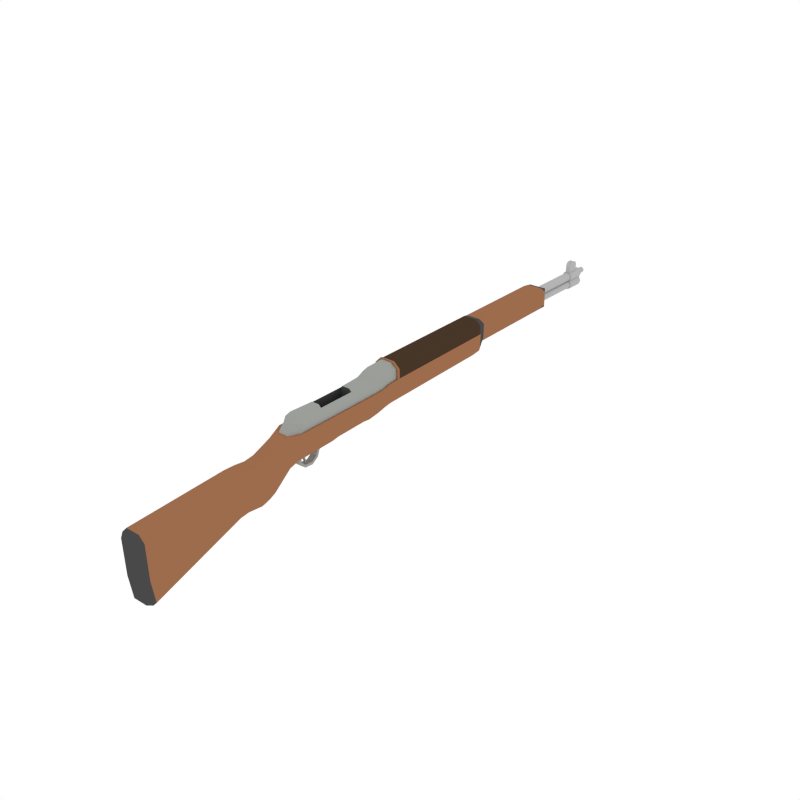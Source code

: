 # Source: Rifle.blend  (saved by Blender 2.76.0; exported with 4.5.12 LTS)
import bpy
from mathutils import Matrix  # noqa: F401  (used for matrix-valued properties, if any)

bpy.ops.wm.read_factory_settings(use_empty=True)
scene = bpy.context.scene
scene.name = 'Scene'

# ---- collections
col_collection_1 = bpy.data.collections.new('Collection 1'); scene.collection.children.link(col_collection_1)

# ---- materials (node trees are filled in below, after node groups)
mat_lightwood = bpy.data.materials.new('LightWood')
mat_lightwood.alpha_threshold = 0.0
mat_lightwood.roughness = 0.5
mat_black = bpy.data.materials.new('Black')
mat_black.alpha_threshold = 0.0
mat_black.roughness = 0.5
mat_metal = bpy.data.materials.new('Metal')
mat_metal.alpha_threshold = 0.0
mat_metal.roughness = 0.5
mat_darkwood = bpy.data.materials.new('DarkWood')
mat_darkwood.alpha_threshold = 0.0
mat_darkwood.roughness = 0.5
mat_barrels = bpy.data.materials.new('Barrels')
mat_barrels.alpha_threshold = 0.0
mat_barrels.roughness = 0.5
mat_bulletyellow = bpy.data.materials.new('BulletYellow')
mat_bulletyellow.alpha_threshold = 0.0
mat_bulletyellow.roughness = 0.5
mat_bulletorange = bpy.data.materials.new('BulletOrange')
mat_bulletorange.alpha_threshold = 0.0
mat_bulletorange.roughness = 0.5

# ---- material node trees
mat_lightwood.use_nodes = True; mat_lightwood.node_tree.nodes.clear()
_N = mat_lightwood.node_tree.nodes; _L = mat_lightwood.node_tree.links
n0 = _N.new('ShaderNodeOutputMaterial'); n0.name = 'Material Output'; n0.location = (300, 300)
n1 = _N.new('ShaderNodeBsdfDiffuse'); n1.name = 'Diffuse BSDF'; n1.location = (10, 300)
n1.inputs[0].default_value = (0.3343, 0.1491, 0.0742, 1.0)
_L.new(n1.outputs[0], n0.inputs[0])
n0.is_active_output = True
mat_black.use_nodes = True; mat_black.node_tree.nodes.clear()
_N = mat_black.node_tree.nodes; _L = mat_black.node_tree.links
n0 = _N.new('ShaderNodeOutputMaterial'); n0.name = 'Material Output'; n0.location = (300, 300)
n1 = _N.new('ShaderNodeBsdfDiffuse'); n1.name = 'Diffuse BSDF'; n1.location = (10, 300)
n1.inputs[0].default_value = (0.06681, 0.06681, 0.06681, 1.0)
_L.new(n1.outputs[0], n0.inputs[0])
n0.is_active_output = True
mat_metal.use_nodes = True; mat_metal.node_tree.nodes.clear()
_N = mat_metal.node_tree.nodes; _L = mat_metal.node_tree.links
n0 = _N.new('ShaderNodeOutputMaterial'); n0.name = 'Material Output'; n0.location = (300, 300)
n1 = _N.new('ShaderNodeBsdfDiffuse'); n1.name = 'Diffuse BSDF'; n1.location = (10, 300)
n1.inputs[0].default_value = (0.3325, 0.3419, 0.3231, 1.0)
_L.new(n1.outputs[0], n0.inputs[0])
n0.is_active_output = True
mat_darkwood.use_nodes = True; mat_darkwood.node_tree.nodes.clear()
_N = mat_darkwood.node_tree.nodes; _L = mat_darkwood.node_tree.links
n0 = _N.new('ShaderNodeOutputMaterial'); n0.name = 'Material Output'; n0.location = (300, 300)
n1 = _N.new('ShaderNodeBsdfDiffuse'); n1.name = 'Diffuse BSDF'; n1.location = (10, 300)
n1.inputs[0].default_value = (0.06372, 0.03752, 0.02152, 1.0)
_L.new(n1.outputs[0], n0.inputs[0])
n0.is_active_output = True
mat_barrels.use_nodes = True; mat_barrels.node_tree.nodes.clear()
_N = mat_barrels.node_tree.nodes; _L = mat_barrels.node_tree.links
n0 = _N.new('ShaderNodeOutputMaterial'); n0.name = 'Material Output'; n0.location = (300, 300)
n1 = _N.new('ShaderNodeBsdfDiffuse'); n1.name = 'Diffuse BSDF'; n1.location = (10, 300)
n1.inputs[0].default_value = (0.4575, 0.4575, 0.4575, 1.0)
_L.new(n1.outputs[0], n0.inputs[0])
n0.is_active_output = True
mat_bulletyellow.use_nodes = True; mat_bulletyellow.node_tree.nodes.clear()
_N = mat_bulletyellow.node_tree.nodes; _L = mat_bulletyellow.node_tree.links
n0 = _N.new('ShaderNodeOutputMaterial'); n0.name = 'Material Output'; n0.location = (300, 300)
n1 = _N.new('ShaderNodeBsdfDiffuse'); n1.name = 'Diffuse BSDF'; n1.location = (10, 300)
n1.inputs[0].default_value = (0.8, 0.5449, 0.1592, 1.0)
_L.new(n1.outputs[0], n0.inputs[0])
n0.is_active_output = True
mat_bulletorange.use_nodes = True; mat_bulletorange.node_tree.nodes.clear()
_N = mat_bulletorange.node_tree.nodes; _L = mat_bulletorange.node_tree.links
n0 = _N.new('ShaderNodeOutputMaterial'); n0.name = 'Material Output'; n0.location = (300, 300)
n1 = _N.new('ShaderNodeBsdfDiffuse'); n1.name = 'Diffuse BSDF'; n1.location = (10, 300)
n1.inputs[0].default_value = (0.8, 0.2306, 0.08853, 1.0)
_L.new(n1.outputs[0], n0.inputs[0])
n0.is_active_output = True

# ---- world
world_world = bpy.data.worlds.new('World'); scene.world = world_world
world_world.color = (1.0, 1.0, 1.0)
world_world.use_sun_shadow = False
world_world.sun_shadow_jitter_overblur = 0.0
world_world.cycles.sampling_method = 'MANUAL'
world_world.cycles.sample_map_resolution = 256

# ---- meshes
me_rifle = bpy.data.meshes.new('Rifle')
me_rifle.from_pydata([(-0.1401, 2.029, 0.6126), (-0.1401, 2.229, 0.6126), (-0.1401, 2.029, 0.2443), (-0.1401, 2.229, 0.2443), (0.05553, 2.029, 0.6126), (0.05553, 2.229, 0.6126), (0.05553, 2.029, 0.2443), (0.05553, 2.229, 0.2443), (0.04427, 2.229, 0.2443), (0.04427, 2.029, 0.2443), (0.04427, 2.229, 0.6126), (0.04427, 2.029, 0.6126), (-0.1247, 2.029, 0.2443), (-0.1247, 2.229, 0.6126), (-0.1247, 2.229, 0.2443), (-0.1247, 2.029, 0.6126), (0.04427, 2.229, 0.605), (0.04427, 2.029, 0.605), (-0.1247, 2.029, 0.605), (-0.1247, 2.229, 0.605), (-0.1401, 2.229, 0.605), (-0.1401, 2.029, 0.605), (0.05553, 2.229, 0.605), (0.05553, 2.029, 0.605), (0.001362, 2.351, 0.6094), (-0.0022, 2.029, 0.6121), (-0.03106, 2.351, 0.5959), (-0.03553, 2.029, 0.5983), (-0.04449, 2.351, 0.5635), (-0.04934, 2.029, 0.565), (-0.03106, 2.351, 0.531), (-0.03553, 2.029, 0.5316), (0.001362, 2.351, 0.5176), (-0.0022, 2.029, 0.5178), (0.03379, 2.351, 0.531), (0.03113, 2.029, 0.5316), (0.04722, 2.351, 0.5635), (0.04493, 2.029, 0.565), (0.03379, 2.351, 0.5959), (0.03113, 2.029, 0.5983), (0.001362, 2.378, 0.5981), (-0.02309, 2.378, 0.5879), (-0.03322, 2.378, 0.5635), (-0.02309, 2.378, 0.539), (0.001362, 2.378, 0.5289), (0.02581, 2.378, 0.539), (0.03594, 2.378, 0.5635), (0.02581, 2.378, 0.5879), (0.001362, 2.464, 0.5981), (-0.02309, 2.464, 0.5879), (-0.03322, 2.464, 0.5635), (-0.02309, 2.464, 0.539), (0.001362, 2.464, 0.5289), (0.02581, 2.464, 0.539), (0.03594, 2.464, 0.5635), (0.02581, 2.464, 0.5879), (0.001362, 2.464, 0.5906), (-0.01779, 2.464, 0.5826), (-0.02573, 2.464, 0.5635), (-0.01779, 2.464, 0.5443), (0.001362, 2.464, 0.5364), (0.02052, 2.464, 0.5443), (0.02845, 2.464, 0.5635), (0.02052, 2.464, 0.5826), (0.001362, 2.534, 0.5845), (-0.01346, 2.534, 0.5783), (-0.0196, 2.534, 0.5635), (-0.01346, 2.534, 0.5487), (0.001362, 2.534, 0.5425), (0.01619, 2.534, 0.5487), (0.02233, 2.534, 0.5635), (0.01619, 2.534, 0.5783), (0.001362, 2.599, 0.5635), (0.001362, 2.351, 0.5175), (-0.0022, 2.029, 0.5202), (-0.03106, 2.351, 0.504), (-0.03553, 2.029, 0.5064), (-0.04449, 2.351, 0.4716), (-0.04934, 2.029, 0.4731), (-0.03106, 2.351, 0.4392), (-0.03553, 2.029, 0.4397), (0.001362, 2.351, 0.4257), (-0.0022, 2.029, 0.4259), (0.03379, 2.351, 0.4392), (0.03113, 2.029, 0.4397), (0.04722, 2.351, 0.4716), (0.04493, 2.029, 0.4731), (0.03379, 2.351, 0.504), (0.03113, 2.029, 0.5064), (0.001362, 2.378, 0.5062), (-0.02309, 2.378, 0.496), (-0.03322, 2.378, 0.4716), (-0.02309, 2.378, 0.4471), (0.001362, 2.378, 0.437), (0.02581, 2.378, 0.4471), (0.03594, 2.378, 0.4716), (0.02581, 2.378, 0.496), (0.001362, 2.464, 0.5062), (-0.02309, 2.464, 0.496), (-0.03322, 2.464, 0.4716), (-0.02309, 2.464, 0.4471), (0.001362, 2.464, 0.437), (0.02581, 2.464, 0.4471), (0.03594, 2.464, 0.4716), (0.02581, 2.464, 0.496), (0.001362, 2.464, 0.4987), (-0.01779, 2.464, 0.4907), (-0.02573, 2.464, 0.4716), (-0.01779, 2.464, 0.4524), (0.001362, 2.464, 0.4445), (0.02052, 2.464, 0.4524), (0.02845, 2.464, 0.4716), (0.02052, 2.464, 0.4907), (0.001362, 2.534, 0.4926), (-0.01346, 2.534, 0.4864), (-0.0196, 2.534, 0.4716), (-0.01346, 2.534, 0.4568), (0.001362, 2.534, 0.4506), (0.01619, 2.534, 0.4568), (0.02233, 2.534, 0.4716), (0.01619, 2.534, 0.4864), (0.001362, 2.599, 0.4716), (0.001362, 2.351, 0.4245), (-0.0022, 2.029, 0.4273), (-0.03106, 2.351, 0.4111), (-0.03553, 2.029, 0.4134), (-0.04449, 2.351, 0.3786), (-0.04934, 2.029, 0.3801), (-0.03106, 2.351, 0.3462), (-0.03553, 2.029, 0.3468), (0.001362, 2.351, 0.3328), (-0.0022, 2.029, 0.333), (0.03379, 2.351, 0.3462), (0.03113, 2.029, 0.3468), (0.04722, 2.351, 0.3786), (0.04493, 2.029, 0.3801), (0.03379, 2.351, 0.4111), (0.03113, 2.029, 0.4134), (0.001362, 2.378, 0.4132), (-0.02309, 2.378, 0.4031), (-0.03322, 2.378, 0.3786), (-0.02309, 2.378, 0.3542), (0.001362, 2.378, 0.344), (0.02581, 2.378, 0.3542), (0.03594, 2.378, 0.3786), (0.02581, 2.378, 0.4031), (0.001362, 2.464, 0.4132), (-0.02309, 2.464, 0.4031), (-0.03322, 2.464, 0.3786), (-0.02309, 2.464, 0.3542), (0.001362, 2.464, 0.344), (0.02581, 2.464, 0.3542), (0.03594, 2.464, 0.3786), (0.02581, 2.464, 0.4031), (0.001362, 2.464, 0.4057), (-0.01779, 2.464, 0.3978), (-0.02573, 2.464, 0.3786), (-0.01779, 2.464, 0.3595), (0.001362, 2.464, 0.3515), (0.02052, 2.464, 0.3595), (0.02845, 2.464, 0.3786), (0.02052, 2.464, 0.3978), (0.001362, 2.534, 0.3996), (-0.01346, 2.534, 0.3935), (-0.0196, 2.534, 0.3786), (-0.01346, 2.534, 0.3638), (0.001362, 2.534, 0.3577), (0.01619, 2.534, 0.3638), (0.02233, 2.534, 0.3786), (0.01619, 2.534, 0.3935), (0.001362, 2.599, 0.3786), (0.001362, 2.351, 0.3337), (-0.0022, 2.029, 0.3364), (-0.03106, 2.351, 0.3202), (-0.03553, 2.029, 0.3226), (-0.04449, 2.351, 0.2878), (-0.04934, 2.029, 0.2893), (-0.03106, 2.351, 0.2554), (-0.03553, 2.029, 0.2559), (0.001362, 2.351, 0.2419), (-0.0022, 2.029, 0.2421), (0.03379, 2.351, 0.2554), (0.03113, 2.029, 0.2559), (0.04722, 2.351, 0.2878), (0.04493, 2.029, 0.2893), (0.03379, 2.351, 0.3202), (0.03113, 2.029, 0.3226), (0.001362, 2.378, 0.3224), (-0.02309, 2.378, 0.3123), (-0.03322, 2.378, 0.2878), (-0.02309, 2.378, 0.2633), (0.001362, 2.378, 0.2532), (0.02581, 2.378, 0.2633), (0.03594, 2.378, 0.2878), (0.02581, 2.378, 0.3123), (0.001362, 2.464, 0.3224), (-0.02309, 2.464, 0.3123), (-0.03322, 2.464, 0.2878), (-0.02309, 2.464, 0.2633), (0.001362, 2.464, 0.2532), (0.02581, 2.464, 0.2633), (0.03594, 2.464, 0.2878), (0.02581, 2.464, 0.3123), (0.001362, 2.464, 0.3149), (-0.01779, 2.464, 0.307), (-0.02573, 2.464, 0.2878), (-0.01779, 2.464, 0.2686), (0.001362, 2.464, 0.2607), (0.02052, 2.464, 0.2686), (0.02845, 2.464, 0.2878), (0.02052, 2.464, 0.307), (0.001362, 2.534, 0.3088), (-0.01346, 2.534, 0.3026), (-0.0196, 2.534, 0.2878), (-0.01346, 2.534, 0.273), (0.001362, 2.534, 0.2668), (0.01619, 2.534, 0.273), (0.02233, 2.534, 0.2878), (0.01619, 2.534, 0.3026), (0.001362, 2.599, 0.2878), (-0.08945, 2.351, 0.3337), (-0.09301, 2.029, 0.3364), (-0.1219, 2.351, 0.3202), (-0.1263, 2.029, 0.3226), (-0.1353, 2.351, 0.2878), (-0.1401, 2.029, 0.2893), (-0.1219, 2.351, 0.2554), (-0.1263, 2.029, 0.2559), (-0.08945, 2.351, 0.2419), (-0.09301, 2.029, 0.2421), (-0.05702, 2.351, 0.2554), (-0.05968, 2.029, 0.2559), (-0.04359, 2.351, 0.2878), (-0.04588, 2.029, 0.2893), (-0.05702, 2.351, 0.3202), (-0.05968, 2.029, 0.3226), (-0.08945, 2.378, 0.3224), (-0.1139, 2.378, 0.3123), (-0.124, 2.378, 0.2878), (-0.1139, 2.378, 0.2633), (-0.08945, 2.378, 0.2532), (-0.065, 2.378, 0.2633), (-0.05487, 2.378, 0.2878), (-0.065, 2.378, 0.3123), (-0.08945, 2.464, 0.3224), (-0.1139, 2.464, 0.3123), (-0.124, 2.464, 0.2878), (-0.1139, 2.464, 0.2633), (-0.08945, 2.464, 0.2532), (-0.065, 2.464, 0.2633), (-0.05487, 2.464, 0.2878), (-0.065, 2.464, 0.3123), (-0.08945, 2.464, 0.3149), (-0.1086, 2.464, 0.307), (-0.1165, 2.464, 0.2878), (-0.1086, 2.464, 0.2686), (-0.08945, 2.464, 0.2607), (-0.0703, 2.464, 0.2686), (-0.06236, 2.464, 0.2878), (-0.0703, 2.464, 0.307), (-0.08945, 2.534, 0.3088), (-0.1043, 2.534, 0.3026), (-0.1104, 2.534, 0.2878), (-0.1043, 2.534, 0.273), (-0.08945, 2.534, 0.2668), (-0.07463, 2.534, 0.273), (-0.06848, 2.534, 0.2878), (-0.07463, 2.534, 0.3026), (-0.08945, 2.599, 0.2878), (-0.08945, 2.351, 0.4245), (-0.09301, 2.029, 0.4273), (-0.1219, 2.351, 0.4111), (-0.1263, 2.029, 0.4134), (-0.1353, 2.351, 0.3786), (-0.1401, 2.029, 0.3801), (-0.1219, 2.351, 0.3462), (-0.1263, 2.029, 0.3468), (-0.08945, 2.351, 0.3328), (-0.09301, 2.029, 0.333), (-0.05702, 2.351, 0.3462), (-0.05968, 2.029, 0.3468), (-0.04359, 2.351, 0.3786), (-0.04588, 2.029, 0.3801), (-0.05702, 2.351, 0.4111), (-0.05968, 2.029, 0.4134), (-0.08945, 2.378, 0.4132), (-0.1139, 2.378, 0.4031), (-0.124, 2.378, 0.3786), (-0.1139, 2.378, 0.3542), (-0.08945, 2.378, 0.344), (-0.065, 2.378, 0.3542), (-0.05487, 2.378, 0.3786), (-0.065, 2.378, 0.4031), (-0.08945, 2.464, 0.4132), (-0.1139, 2.464, 0.4031), (-0.124, 2.464, 0.3786), (-0.1139, 2.464, 0.3542), (-0.08945, 2.464, 0.344), (-0.065, 2.464, 0.3542), (-0.05487, 2.464, 0.3786), (-0.065, 2.464, 0.4031), (-0.08945, 2.464, 0.4057), (-0.1086, 2.464, 0.3978), (-0.1165, 2.464, 0.3786), (-0.1086, 2.464, 0.3595), (-0.08945, 2.464, 0.3515), (-0.0703, 2.464, 0.3595), (-0.06236, 2.464, 0.3786), (-0.0703, 2.464, 0.3978), (-0.08945, 2.534, 0.3996), (-0.1043, 2.534, 0.3935), (-0.1104, 2.534, 0.3786), (-0.1043, 2.534, 0.3638), (-0.08945, 2.534, 0.3577), (-0.07463, 2.534, 0.3638), (-0.06848, 2.534, 0.3786), (-0.07463, 2.534, 0.3935), (-0.08945, 2.599, 0.3786), (-0.08945, 2.351, 0.5175), (-0.09301, 2.029, 0.5202), (-0.1219, 2.351, 0.504), (-0.1263, 2.029, 0.5064), (-0.1353, 2.351, 0.4716), (-0.1401, 2.029, 0.4731), (-0.1219, 2.351, 0.4392), (-0.1263, 2.029, 0.4397), (-0.08945, 2.351, 0.4257), (-0.09301, 2.029, 0.4259), (-0.05702, 2.351, 0.4392), (-0.05968, 2.029, 0.4397), (-0.04359, 2.351, 0.4716), (-0.04588, 2.029, 0.4731), (-0.05702, 2.351, 0.504), (-0.05968, 2.029, 0.5064), (-0.08945, 2.378, 0.5062), (-0.1139, 2.378, 0.496), (-0.124, 2.378, 0.4716), (-0.1139, 2.378, 0.4471), (-0.08945, 2.378, 0.437), (-0.065, 2.378, 0.4471), (-0.05487, 2.378, 0.4716), (-0.065, 2.378, 0.496), (-0.08945, 2.464, 0.5062), (-0.1139, 2.464, 0.496), (-0.124, 2.464, 0.4716), (-0.1139, 2.464, 0.4471), (-0.08945, 2.464, 0.437), (-0.065, 2.464, 0.4471), (-0.05487, 2.464, 0.4716), (-0.065, 2.464, 0.496), (-0.08945, 2.464, 0.4987), (-0.1086, 2.464, 0.4907), (-0.1165, 2.464, 0.4716), (-0.1086, 2.464, 0.4524), (-0.08945, 2.464, 0.4445), (-0.0703, 2.464, 0.4524), (-0.06236, 2.464, 0.4716), (-0.0703, 2.464, 0.4907), (-0.08945, 2.534, 0.4926), (-0.1043, 2.534, 0.4864), (-0.1104, 2.534, 0.4716), (-0.1043, 2.534, 0.4568), (-0.08945, 2.534, 0.4506), (-0.07463, 2.534, 0.4568), (-0.06848, 2.534, 0.4716), (-0.07463, 2.534, 0.4864), (-0.08945, 2.599, 0.4716), (-0.08945, 2.351, 0.6094), (-0.09301, 2.029, 0.6121), (-0.1219, 2.351, 0.5959), (-0.1263, 2.029, 0.5983), (-0.1353, 2.351, 0.5635), (-0.1401, 2.029, 0.565), (-0.1219, 2.351, 0.531), (-0.1263, 2.029, 0.5316), (-0.08945, 2.351, 0.5176), (-0.09301, 2.029, 0.5178), (-0.05702, 2.351, 0.531), (-0.05968, 2.029, 0.5316), (-0.04359, 2.351, 0.5635), (-0.04588, 2.029, 0.565), (-0.05702, 2.351, 0.5959), (-0.05968, 2.029, 0.5983), (-0.08945, 2.378, 0.5981), (-0.1139, 2.378, 0.5879), (-0.124, 2.378, 0.5635), (-0.1139, 2.378, 0.539), (-0.08945, 2.378, 0.5289), (-0.065, 2.378, 0.539), (-0.05487, 2.378, 0.5635), (-0.065, 2.378, 0.5879), (-0.08945, 2.464, 0.5981), (-0.1139, 2.464, 0.5879), (-0.124, 2.464, 0.5635), (-0.1139, 2.464, 0.539), (-0.08945, 2.464, 0.5289), (-0.065, 2.464, 0.539), (-0.05487, 2.464, 0.5635), (-0.065, 2.464, 0.5879), (-0.08945, 2.464, 0.5906), (-0.1086, 2.464, 0.5826), (-0.1165, 2.464, 0.5635), (-0.1086, 2.464, 0.5443), (-0.08945, 2.464, 0.5364), (-0.0703, 2.464, 0.5443), (-0.06236, 2.464, 0.5635), (-0.0703, 2.464, 0.5826), (-0.08945, 2.534, 0.5845), (-0.1043, 2.534, 0.5783), (-0.1104, 2.534, 0.5635), (-0.1043, 2.534, 0.5487), (-0.08945, 2.534, 0.5425), (-0.07463, 2.534, 0.5487), (-0.06848, 2.534, 0.5635), (-0.07463, 2.534, 0.5783), (-0.08945, 2.599, 0.5635), (0.03563, 3.561, 0.791), (0.03207, 3.239, 0.7937), (0.003205, 3.561, 0.7775), (-0.001262, 3.239, 0.7799), (-0.01023, 3.561, 0.7451), (-0.01507, 3.239, 0.7466), (0.003205, 3.561, 0.7126), (-0.001262, 3.239, 0.7132), (0.03563, 3.561, 0.6992), (0.03207, 3.239, 0.6994), (0.06806, 3.561, 0.7126), (0.0654, 3.239, 0.7132), (0.08149, 3.561, 0.7451), (0.0792, 3.239, 0.7466), (0.06806, 3.561, 0.7775), (0.0654, 3.239, 0.7799), (0.03563, 3.588, 0.7797), (0.01118, 3.588, 0.7695), (0.00105, 3.588, 0.7451), (0.01118, 3.588, 0.7206), (0.03563, 3.588, 0.7105), (0.06008, 3.588, 0.7206), (0.07021, 3.588, 0.7451), (0.06008, 3.588, 0.7695), (0.03563, 3.674, 0.7797), (0.01118, 3.674, 0.7695), (0.00105, 3.674, 0.7451), (0.01118, 3.674, 0.7206), (0.03563, 3.674, 0.7105), (0.06008, 3.674, 0.7206), (0.07021, 3.674, 0.7451), (0.06008, 3.674, 0.7695), (0.03563, 3.674, 0.7722), (0.01648, 3.674, 0.7642), (0.008543, 3.674, 0.7451), (0.01648, 3.674, 0.7259), (0.03563, 3.674, 0.718), (0.05478, 3.674, 0.7259), (0.06272, 3.674, 0.7451), (0.05478, 3.674, 0.7642), (0.03563, 3.744, 0.7661), (0.02081, 3.744, 0.7599), (0.01466, 3.744, 0.7451), (0.02081, 3.744, 0.7303), (0.03563, 3.744, 0.7241), (0.05046, 3.744, 0.7303), (0.0566, 3.744, 0.7451), (0.05046, 3.744, 0.7599), (0.03563, 3.809, 0.7451), (0.01551, 2.408, 0.2343), (0.01551, 2.363, 0.1931), (0.01551, 2.364, 0.2539), (0.01551, 2.339, 0.2055), (-0.01551, 2.408, 0.2343), (-0.01551, 2.363, 0.1931), (-0.01551, 2.364, 0.2539), (-0.01551, 2.339, 0.2055), (0.01551, 2.344, 0.1431), (0.01551, 2.324, 0.1388), (-0.01551, 2.324, 0.1388), (-0.01551, 2.344, 0.1431), (0.01551, 2.362, 0.0766), (0.01551, 2.345, 0.06547), (-0.01551, 2.345, 0.06547), (-0.01551, 2.362, 0.0766), (0.01551, 2.413, 0.3178), (0.01551, 2.458, 0.2981), (-0.01551, 2.413, 0.3178), (-0.01551, 2.458, 0.2981), (0.04952, 2.232, 0.1885), (0.04952, 2.195, 0.1695), (0.04952, 2.22, 0.08512), (0.04952, 2.256, 0.1065), (0.0, 2.232, 0.1885), (0.0, 2.256, 0.1065), (0.04952, 2.216, 0.2206), (0.04952, 2.175, 0.2195), (0.0, 2.195, 0.1695), (0.0, 2.22, 0.08512), (0.04952, 2.307, 0.01526), (0.04952, 2.311, 0.05664), (-0.04952, 2.256, 0.1065), (-0.04952, 2.232, 0.1885), (0.0, 2.216, 0.2206), (0.0, 2.311, 0.05664), (0.1105, 2.082, 0.2168), (0.0, 2.175, 0.2195), (-0.04952, 2.195, 0.1695), (-0.04952, 2.22, 0.08512), (0.0, 2.307, 0.01526), (0.04952, 2.445, 0.004961), (0.04952, 2.438, 0.04586), (-0.04952, 2.216, 0.2206), (-0.04952, 2.311, 0.05664), (0.04952, 2.588, 0.2311), (0.0, 2.438, 0.04586), (0.0, 2.082, 0.2168), (-0.04952, 2.175, 0.2195), (-0.04952, 2.307, 0.01526), (0.0, 2.445, 0.004961), (0.04952, 2.548, 0.07523), (0.04952, 2.518, 0.1037), (-0.04952, 2.588, 0.2311), (-0.04952, 2.438, 0.04586), (0.0, 2.588, 0.2311), (0.0, 2.518, 0.1037), (0.1105, 2.771, 0.2363), (0.1105, 1.926, 0.161), (0.0, 1.926, 0.161), (-0.04952, 2.445, 0.004961), (0.0, 2.548, 0.07523), (0.04952, 2.582, 0.1709), (0.04952, 2.544, 0.1879), (-0.1105, 2.082, 0.2168), (-0.04952, 2.518, 0.1037), (0.0, 2.544, 0.1879), (0.04952, 2.648, 0.2328), (0.1989, 2.796, 0.3252), (0.1989, 2.092, 0.3052), (0.1989, 1.91, 0.2625), (0.1105, 1.615, -0.0944), (0.0, 1.615, -0.0944), (-0.1105, 1.926, 0.161), (-0.04952, 2.548, 0.07523), (0.0, 2.582, 0.1709), (-0.1105, 2.771, 0.2363), (-0.04952, 2.544, 0.1879), (0.0, 2.748, 0.2357), (0.09793, 2.854, 0.2398), (0.1662, 2.873, 0.3084), (0.1989, 2.096, 0.3372), (0.1989, 3.517, 0.3457), (0.1989, 3.52, 0.3945), (0.1989, 1.613, 0.01854), (0.1105, 1.459, -0.1416), (0.0, 1.459, -0.1416), (-0.1105, 1.615, -0.0944), (-0.1989, 1.91, 0.2625), (-0.04952, 2.582, 0.1709), (0.0, 2.648, 0.2328), (-0.04952, 2.648, 0.2328), (-0.1989, 2.092, 0.3052), (-0.1989, 2.796, 0.3252), (0.0, 2.836, 0.2393), (0.1989, 1.911, 0.2771), (0.1662, 3.43, 0.3243), (0.09533, 2.869, 0.2619), (0.16, 2.887, 0.3269), (0.1989, 3.535, 0.6525), (0.1989, 2.114, 0.6403), (0.1989, 3.696, 0.3747), (0.1989, 3.698, 0.4113), (0.1989, 1.598, 0.1282), (0.1105, 1.232, -0.1184), (0.0, 1.232, -0.1184), (-0.1105, 1.459, -0.1416), (-0.1989, 1.613, 0.01854), (-0.1989, 2.096, 0.3372), (-0.1989, 3.52, 0.3945), (-0.1989, 3.517, 0.3457), (-0.1662, 2.873, 0.3084), (-0.09793, 2.854, 0.2398), (0.1989, 1.934, 0.5306), (0.1105, 3.512, 0.2573), (0.09793, 3.427, 0.256), (0.16, 3.414, 0.3419), (0.0, 2.852, 0.2614), (0.09533, 3.411, 0.2772), (0.1989, 3.712, 0.6622), (0.1736, 3.538, 0.6494), (0.1105, 3.686, 0.2803), (0.1989, 3.794, 0.4016), (0.1989, 3.802, 0.4337), (0.1989, 1.444, -0.05119), (0.1989, 1.585, 0.3858), (0.1989, 1.425, 0.09391), (0.1989, 1.215, -0.02773), (0.1105, 1.061, -0.1387), (0.0, 1.061, -0.1387), (-0.1105, 1.232, -0.1184), (-0.1989, 1.598, 0.1282), (-0.1989, 1.911, 0.2771), (-0.1989, 2.114, 0.6403), (-0.1989, 3.535, 0.6525), (-0.1989, 3.698, 0.4113), (-0.1989, 3.696, 0.3747), (-0.1662, 3.43, 0.3243), (-0.16, 2.887, 0.3269), (-0.09533, 2.869, 0.2619), (0.1105, 1.949, 0.6326), (0.0, 3.512, 0.2573), (0.0, 3.427, 0.256), (0.0, 3.411, 0.2772), (0.1736, 3.716, 0.659), (0.1989, 3.835, 0.6912), (0.1736, 2.155, 0.6371), (0.1105, 3.783, 0.3067), (0.1989, 3.981, 0.4225), (0.1989, 3.991, 0.4635), (0.1989, 1.408, 0.3657), (0.1105, 1.576, 0.478), (0.1989, 1.183, 0.1003), (0.1989, 1.039, -0.05265), (0.0, -0.3351, -0.6308), (0.1105, -0.3351, -0.6308), (-0.1105, 1.061, -0.1387), (-0.1989, 1.215, -0.02773), (-0.1989, 1.444, -0.05119), (-0.1989, 1.425, 0.09391), (-0.1989, 1.585, 0.3858), (-0.1989, 1.934, 0.5306), (-0.1736, 3.538, 0.6494), (-0.1989, 3.712, 0.6622), (-0.1989, 3.802, 0.4337), (-0.1989, 3.794, 0.4016), (-0.1105, 3.686, 0.2803), (-0.1105, 3.512, 0.2573), (-0.09793, 3.427, 0.256), (-0.16, 3.414, 0.3419), (-0.09533, 3.411, 0.2772), (0.08518, 1.99, 0.6295), (0.0, 3.686, 0.2803), (0.1736, 3.838, 0.688), (0.1736, 3.713, 0.8324), (0.1736, 3.55, 0.7577), (0.1989, 4.012, 0.7031), (0.1736, 2.209, 0.7495), (0.1105, 3.956, 0.3332), (0.0, 3.783, 0.3067), (0.1989, 4.016, 0.4235), (0.1989, 4.026, 0.4642), (0.1105, 1.407, 0.455), (0.1989, 1.222, 0.3886), (0.0, 1.576, 0.478), (0.0, 1.949, 0.6326), (0.1989, 1.004, 0.08794), (0.1989, -0.3467, -0.5412), (0.1105, -0.4314, -0.5728), (0.0, -0.4314, -0.5728), (-0.1105, -0.3351, -0.6308), (-0.1989, 1.039, -0.05265), (-0.1989, 1.183, 0.1003), (-0.1989, 1.408, 0.3657), (-0.1105, 1.949, 0.6326), (-0.1105, 1.576, 0.478), (-0.1736, 2.155, 0.6371), (-0.1736, 3.716, 0.659), (-0.1989, 3.835, 0.6912), (-0.1989, 3.981, 0.4225), (-0.1989, 3.991, 0.4635), (-0.1105, 3.783, 0.3067), (0.0, 1.99, 0.6295), (0.1736, 4.015, 0.7), (0.1736, 3.833, 0.8457), (0.08518, 3.709, 0.9209), (0.1989, 4.046, 0.7037), (0.09988, 3.173, 0.8053), (0.09988, 2.586, 0.8017), (0.0, 3.956, 0.3332), (0.1105, 3.991, 0.3341), (0.1989, 5.919, 0.4734), (0.1989, 5.935, 0.5065), (0.1105, 1.247, 0.4746), (0.1989, 1.038, 0.3903), (0.0, 1.407, 0.455), (0.1989, -0.3969, -0.2018), (-0.1105, -0.4314, -0.5728), (0.1105, -0.4837, -0.2195), (0.0, -0.4837, -0.2195), (-0.1989, -0.3467, -0.5412), (-0.1989, 1.004, 0.08794), (-0.1989, 1.222, 0.3886), (-0.1105, 1.407, 0.455), (-0.08518, 1.99, 0.6295), (-0.1736, 2.209, 0.7495), (-0.1736, 3.55, 0.7577), (-0.1736, 3.713, 0.8324), (-0.1736, 3.838, 0.688), (-0.1989, 4.012, 0.7031), (-0.1989, 4.026, 0.4642), (-0.1989, 4.016, 0.4235), (-0.1105, 3.956, 0.3332), (0.08518, 2.112, 0.765), (0.0, 2.112, 0.765), (0.1989, 4.006, 0.8596), (0.1736, 4.01, 0.8565), (0.08518, 3.546, 0.8461), (0.1989, 5.945, 0.7334), (0.1989, 4.041, 0.8599), (0.08518, 2.214, 0.8383), (0.06122, 2.588, 0.8405), (0.06122, 3.171, 0.8439), (0.09988, 3.173, 0.7257), (0.09988, 2.587, 0.7221), (0.0, 3.991, 0.3341), (0.1105, 5.887, 0.3838), (0.1105, 5.971, 0.4665), (0.1105, 5.997, 0.5199), (0.1105, 1.071, 0.4807), (0.0, 1.247, 0.4746), (0.1989, -0.4113, 0.3123), (-0.1105, -0.4837, -0.2195), (0.1105, -0.4997, 0.3077), (0.0, -0.4997, 0.3077), (-0.1989, -0.3969, -0.2018), (-0.1989, 1.038, 0.3903), (-0.1105, 1.247, 0.4746), (-0.09988, 2.586, 0.8017), (-0.09988, 3.173, 0.8053), (-0.1736, 3.833, 0.8457), (-0.08518, 3.709, 0.9209), (-0.1736, 4.015, 0.7), (-0.1989, 4.046, 0.7037), (-0.1989, 5.935, 0.5065), (-0.1989, 5.919, 0.4734), (-0.1105, 3.991, 0.3341), (-0.08518, 2.112, 0.765), (0.0, 2.214, 0.8383), (0.1105, 4.002, 0.948), (0.08518, 4.006, 0.9345), (0.08518, 3.829, 0.9239), (0.0, 3.546, 0.8461), (0.0, 3.709, 0.9209), (0.1989, 6.017, 0.6568), (0.1944, 4.061, 0.7025), (0.1944, 4.056, 0.849), (0.1105, 4.037, 0.9483), (0.0, 2.588, 0.8405), (0.06122, 2.589, 0.761), (0.0, 3.171, 0.8439), (0.06122, 3.171, 0.7644), (0.09988, 3.174, 0.5966), (0.09988, 2.588, 0.593), (0.0, 5.887, 0.3838), (0.1105, 6.013, 0.5414), (0.0, 5.997, 0.5199), (0.0, 5.971, 0.4665), (0.0, 1.071, 0.4807), (0.1105, -0.4121, 0.4008), (-0.1105, -0.4997, 0.3077), (0.0, -0.4121, 0.4008), (-0.1989, -0.4113, 0.3123), (-0.1105, 1.071, 0.4807), (-0.08518, 2.214, 0.8383), (-0.06122, 2.588, 0.8405), (-0.09988, 2.587, 0.7221), (-0.09988, 3.173, 0.7257), (-0.06122, 3.171, 0.8439), (-0.08518, 3.546, 0.8461), (-0.1736, 4.01, 0.8565), (-0.1989, 4.006, 0.8596), (-0.1989, 4.041, 0.8599), (-0.1989, 5.945, 0.7334), (-0.1105, 5.997, 0.5199), (-0.1105, 5.971, 0.4665), (-0.1105, 5.887, 0.3838), (0.0, 3.829, 0.9239), (0.1989, 5.948, 0.876), (0.1989, 6.02, 0.8757), (0.1944, 5.93, 0.7304), (0.1115, 4.052, 0.9319), (0.0, 4.002, 0.948), (0.0, 4.037, 0.9483), (0.0, 2.589, 0.761), (0.06122, 2.59, 0.5797), (0.0, 3.171, 0.7644), (0.06122, 3.172, 0.5831), (0.0, 6.013, 0.5414), (-0.1105, -0.4121, 0.4008), (-0.06122, 2.589, 0.761), (-0.09988, 2.588, 0.593), (-0.09988, 3.174, 0.5966), (-0.06122, 3.171, 0.7644), (-0.08518, 3.829, 0.9239), (-0.08518, 4.006, 0.9345), (-0.1105, 4.002, 0.948), (-0.1105, 4.037, 0.9483), (-0.1944, 4.056, 0.849), (-0.1944, 4.061, 0.7025), (-0.1989, 6.017, 0.6568), (-0.1105, 6.013, 0.5414), (0.0, 4.006, 0.9345), (0.1105, 7.672, 0.5634), (0.1105, 5.946, 0.948), (0.1989, 7.672, 0.6699), (0.1989, 7.67, 0.8887), (0.1944, 5.932, 0.8641), (0.1115, 5.933, 0.947), (0.0, 4.052, 0.9319), (0.0, 2.59, 0.5722), (0.0, 3.172, 0.5756), (0.0, 7.672, 0.5634), (-0.06122, 2.59, 0.5797), (-0.06122, 3.172, 0.5831), (-0.1115, 4.052, 0.9319), (-0.1944, 5.93, 0.7304), (-0.1989, 5.948, 0.876), (-0.1989, 6.02, 0.8757), (0.1105, 6.021, 0.9296), (0.1424, 7.758, 0.9023), (0.0, 5.933, 0.947), (-0.1105, 7.672, 0.5634), (0.0, 7.761, 0.5893), (0.1424, 7.761, 0.5893), (-0.1944, 5.932, 0.8641), (-0.1115, 5.933, 0.947), (-0.1105, 5.946, 0.948), (-0.1989, 7.67, 0.8887), (-0.1989, 7.672, 0.6699), (0.0, 5.946, 0.948), (0.0, 6.021, 0.9296), (0.1105, 7.67, 0.927), (-0.1424, 7.761, 0.5893), (0.0, 7.76, 0.6064), (0.04753, 7.76, 0.6261), (0.06742, 7.76, 0.6742), (0.04753, 7.76, 0.7222), (0.04483, 7.76, 0.7233), (0.003035, 7.759, 0.7407), (0.0004283, 7.759, 0.7417), (0.003034, 7.759, 0.7428), (0.04484, 7.759, 0.7601), (0.04753, 7.759, 0.7613), (0.06742, 7.759, 0.8093), (0.04753, 7.758, 0.8574), (0.0, 7.758, 0.8771), (0.0, 7.758, 0.9023), (-0.1105, 6.021, 0.9296), (-0.1424, 7.758, 0.9023), (0.0, 7.67, 0.927), (-0.0005156, 7.758, 0.8773), (-0.04856, 7.758, 0.8574), (-0.06846, 7.759, 0.8093), (-0.04856, 7.759, 0.7613), (-0.04587, 7.759, 0.7601), (-0.004066, 7.759, 0.7428), (-0.001459, 7.759, 0.7417), (-0.004066, 7.759, 0.7407), (-0.04586, 7.76, 0.7233), (-0.04856, 7.76, 0.7222), (-0.06846, 7.76, 0.6742), (-0.04856, 7.76, 0.6261), (-0.0005156, 7.76, 0.6062), (-0.1105, 7.67, 0.927), (0.0, 7.759, 0.777), (0.0, 7.759, 0.8416), (0.02246, 7.759, 0.8323), (0.03198, 7.759, 0.8093), (0.02246, 7.759, 0.7863), (-0.0005158, 7.759, 0.7768), (-0.02349, 7.759, 0.7863), (-0.03301, 7.759, 0.8093), (-0.02349, 7.759, 0.8323), (-0.0005158, 7.759, 0.8418), (0.04952, 2.172, 0.2677), (0.04952, 2.214, 0.2677), (0.0, 2.214, 0.2677), (0.0, 2.172, 0.2677), (-0.04952, 2.172, 0.2677), (-0.04952, 2.214, 0.2677), (0.0236, 8.651, 0.7513), (0.0004283, 8.652, 0.7417), (0.04753, 8.652, 0.7613), (0.0236, 8.651, 0.7321), (0.04677, 8.651, 0.7417), (0.0236, 8.652, 0.7513), (0.06742, 8.652, 0.8093), (0.0611, 8.651, 0.7477), (0.08662, 8.651, 0.8093), (0.04753, 8.652, 0.8574), (0.04753, 8.652, 0.7222), (0.0236, 8.652, 0.7321), (0.04677, 8.945, 0.7417), (0.0611, 8.945, 0.7477), (0.0611, 8.651, 0.8709), (0.08662, 8.945, 0.8093), (-0.0005156, 8.652, 0.8773), (0.06742, 8.652, 0.6742), (0.0611, 8.651, 0.7358), (0.0611, 8.945, 0.7358), (-0.0005158, 8.945, 0.7613), (-0.0005157, 8.945, 0.7621), (0.03285, 8.945, 0.7759), (-0.0005156, 8.651, 0.8965), (0.0611, 8.945, 0.8709), (0.04667, 8.945, 0.8093), (-0.04856, 8.652, 0.8574), (0.04753, 8.652, 0.6261), (0.08662, 8.651, 0.6742), (0.08662, 8.945, 0.6742), (-0.06213, 8.945, 0.6125), (-0.08766, 8.945, 0.6742), (-0.06213, 8.945, 0.7358), (-0.0478, 8.945, 0.7417), (-0.0005157, 8.945, 0.7221), (0.0611, 8.945, 0.6125), (-0.0005157, 8.945, 0.587), (-0.06213, 8.945, 0.7477), (-0.03388, 8.945, 0.7759), (-0.0005157, 9.098, 0.7621), (0.03285, 9.098, 0.7759), (-0.06213, 8.651, 0.8709), (0.03748, 8.665, 0.8811), (-0.0005156, 8.665, 0.8969), (0.03748, 8.846, 0.8811), (0.03285, 8.945, 0.8427), (0.04667, 9.098, 0.8093), (-0.06846, 8.652, 0.8093), (-0.0005156, 8.652, 0.6062), (0.0611, 8.651, 0.6125), (-0.0005156, 8.651, 0.587), (-0.06213, 8.651, 0.6125), (-0.08766, 8.651, 0.6742), (-0.06213, 8.651, 0.7358), (-0.0478, 8.651, 0.7417), (-0.06213, 8.651, 0.7477), (-0.08766, 8.945, 0.8093), (-0.0477, 8.945, 0.8093), (-0.03388, 9.098, 0.7759), (-0.0005158, 9.098, 0.7768), (0.02246, 9.098, 0.7863), (-0.08766, 8.651, 0.8093), (-0.03851, 8.665, 0.8811), (0.03748, 8.665, 0.9947), (-0.0005156, 8.665, 0.9947), (-0.0005158, 8.945, 0.8965), (-0.0005157, 8.846, 0.8969), (0.03748, 8.846, 0.9947), (-0.0005158, 8.945, 0.8565), (0.03285, 9.098, 0.8427), (0.03198, 9.098, 0.8093), (-0.04856, 8.652, 0.7613), (-0.04856, 8.652, 0.6261), (-0.06846, 8.652, 0.6742), (-0.04856, 8.652, 0.7222), (-0.02463, 8.652, 0.7321), (-0.02463, 8.652, 0.7513), (-0.06213, 8.945, 0.8709), (-0.03388, 8.945, 0.8427), (-0.0477, 9.098, 0.8093), (-0.02349, 9.098, 0.7863), (-0.03851, 8.846, 0.8811), (-0.03851, 8.665, 0.9947), (0.03748, 8.68, 1.028), (-0.0005157, 8.846, 0.9947), (0.03748, 8.831, 1.028), (-0.0005158, 9.098, 0.8565), (0.02246, 9.098, 0.8323), (-0.02463, 8.651, 0.7513), (-0.02463, 8.651, 0.7321), (-0.03388, 9.098, 0.8427), (-0.03301, 9.098, 0.8093), (-0.03851, 8.846, 0.9947), (-0.0005156, 8.68, 1.027), (-0.0005157, 8.831, 1.027), (0.03748, 8.799, 1.05), (0.03748, 8.712, 1.05), (-0.0005158, 9.098, 0.8418), (-0.001459, 8.652, 0.7417), (-0.02349, 9.098, 0.8323), (-0.03851, 8.68, 1.028), (-0.03851, 8.831, 1.028), (-0.0005157, 8.799, 1.029), (-0.0005156, 8.712, 1.029), (-0.03851, 8.712, 1.05), (-0.03851, 8.799, 1.05)], [], [(20, 3, 2, 21), (8, 7, 6, 9), (22, 5, 4, 23), (13, 1, 0, 15), (5, 10, 11, 4), (16, 8, 9, 17), (3, 14, 12, 2), (0, 21, 18, 15), (19, 16, 17, 18), (11, 17, 23, 4), (14, 19, 18, 12), (5, 22, 16, 10), (22, 7, 8, 16), (13, 19, 20, 1), (17, 9, 6, 23), (21, 2, 12, 18), (7, 22, 23, 6), (1, 20, 21, 0), (19, 14, 3, 20), (15, 18, 17, 11), (10, 16, 19, 13), (10, 13, 15, 11), (24, 26, 27, 25), (26, 28, 29, 27), (28, 30, 31, 29), (30, 32, 33, 31), (32, 34, 35, 33), (34, 36, 37, 35), (27, 29, 31, 33, 35, 37, 39, 25), (38, 24, 25, 39), (36, 38, 39, 37), (28, 42, 43, 30), (45, 53, 54, 46), (34, 45, 46, 36), (30, 43, 44, 32), (36, 46, 47, 38), (26, 41, 42, 28), (32, 44, 45, 34), (38, 47, 40, 24), (24, 40, 41, 26), (48, 56, 57, 49), (43, 51, 52, 44), (41, 49, 50, 42), (46, 54, 55, 47), (44, 52, 53, 45), (42, 50, 51, 43), (40, 48, 49, 41), (47, 55, 48, 40), (62, 70, 71, 63), (55, 63, 56, 48), (53, 61, 62, 54), (51, 59, 60, 52), (49, 57, 58, 50), (54, 62, 63, 55), (52, 60, 61, 53), (50, 58, 59, 51), (60, 68, 69, 61), (58, 66, 67, 59), (56, 64, 65, 57), (63, 71, 64, 56), (61, 69, 70, 62), (59, 67, 68, 60), (57, 65, 66, 58), (65, 72, 66), (70, 72, 71), (68, 72, 69), (66, 72, 67), (64, 72, 65), (71, 72, 64), (69, 72, 70), (67, 72, 68), (73, 75, 76, 74), (75, 77, 78, 76), (77, 79, 80, 78), (79, 81, 82, 80), (81, 83, 84, 82), (83, 85, 86, 84), (76, 78, 80, 82, 84, 86, 88, 74), (87, 73, 74, 88), (85, 87, 88, 86), (77, 91, 92, 79), (94, 102, 103, 95), (83, 94, 95, 85), (79, 92, 93, 81), (85, 95, 96, 87), (75, 90, 91, 77), (81, 93, 94, 83), (87, 96, 89, 73), (73, 89, 90, 75), (97, 105, 106, 98), (92, 100, 101, 93), (90, 98, 99, 91), (95, 103, 104, 96), (93, 101, 102, 94), (91, 99, 100, 92), (89, 97, 98, 90), (96, 104, 97, 89), (111, 119, 120, 112), (104, 112, 105, 97), (102, 110, 111, 103), (100, 108, 109, 101), (98, 106, 107, 99), (103, 111, 112, 104), (101, 109, 110, 102), (99, 107, 108, 100), (109, 117, 118, 110), (107, 115, 116, 108), (105, 113, 114, 106), (112, 120, 113, 105), (110, 118, 119, 111), (108, 116, 117, 109), (106, 114, 115, 107), (114, 121, 115), (119, 121, 120), (117, 121, 118), (115, 121, 116), (113, 121, 114), (120, 121, 113), (118, 121, 119), (116, 121, 117), (122, 124, 125, 123), (124, 126, 127, 125), (126, 128, 129, 127), (128, 130, 131, 129), (130, 132, 133, 131), (132, 134, 135, 133), (125, 127, 129, 131, 133, 135, 137, 123), (136, 122, 123, 137), (134, 136, 137, 135), (126, 140, 141, 128), (143, 151, 152, 144), (132, 143, 144, 134), (128, 141, 142, 130), (134, 144, 145, 136), (124, 139, 140, 126), (130, 142, 143, 132), (136, 145, 138, 122), (122, 138, 139, 124), (146, 154, 155, 147), (141, 149, 150, 142), (139, 147, 148, 140), (144, 152, 153, 145), (142, 150, 151, 143), (140, 148, 149, 141), (138, 146, 147, 139), (145, 153, 146, 138), (160, 168, 169, 161), (153, 161, 154, 146), (151, 159, 160, 152), (149, 157, 158, 150), (147, 155, 156, 148), (152, 160, 161, 153), (150, 158, 159, 151), (148, 156, 157, 149), (158, 166, 167, 159), (156, 164, 165, 157), (154, 162, 163, 155), (161, 169, 162, 154), (159, 167, 168, 160), (157, 165, 166, 158), (155, 163, 164, 156), (163, 170, 164), (168, 170, 169), (166, 170, 167), (164, 170, 165), (162, 170, 163), (169, 170, 162), (167, 170, 168), (165, 170, 166), (171, 173, 174, 172), (173, 175, 176, 174), (175, 177, 178, 176), (177, 179, 180, 178), (179, 181, 182, 180), (181, 183, 184, 182), (174, 176, 178, 180, 182, 184, 186, 172), (185, 171, 172, 186), (183, 185, 186, 184), (175, 189, 190, 177), (192, 200, 201, 193), (181, 192, 193, 183), (177, 190, 191, 179), (183, 193, 194, 185), (173, 188, 189, 175), (179, 191, 192, 181), (185, 194, 187, 171), (171, 187, 188, 173), (195, 203, 204, 196), (190, 198, 199, 191), (188, 196, 197, 189), (193, 201, 202, 194), (191, 199, 200, 192), (189, 197, 198, 190), (187, 195, 196, 188), (194, 202, 195, 187), (209, 217, 218, 210), (202, 210, 203, 195), (200, 208, 209, 201), (198, 206, 207, 199), (196, 204, 205, 197), (201, 209, 210, 202), (199, 207, 208, 200), (197, 205, 206, 198), (207, 215, 216, 208), (205, 213, 214, 206), (203, 211, 212, 204), (210, 218, 211, 203), (208, 216, 217, 209), (206, 214, 215, 207), (204, 212, 213, 205), (212, 219, 213), (217, 219, 218), (215, 219, 216), (213, 219, 214), (211, 219, 212), (218, 219, 211), (216, 219, 217), (214, 219, 215), (220, 222, 223, 221), (222, 224, 225, 223), (224, 226, 227, 225), (226, 228, 229, 227), (228, 230, 231, 229), (230, 232, 233, 231), (223, 225, 227, 229, 231, 233, 235, 221), (234, 220, 221, 235), (232, 234, 235, 233), (224, 238, 239, 226), (241, 249, 250, 242), (230, 241, 242, 232), (226, 239, 240, 228), (232, 242, 243, 234), (222, 237, 238, 224), (228, 240, 241, 230), (234, 243, 236, 220), (220, 236, 237, 222), (244, 252, 253, 245), (239, 247, 248, 240), (237, 245, 246, 238), (242, 250, 251, 243), (240, 248, 249, 241), (238, 246, 247, 239), (236, 244, 245, 237), (243, 251, 244, 236), (258, 266, 267, 259), (251, 259, 252, 244), (249, 257, 258, 250), (247, 255, 256, 248), (245, 253, 254, 246), (250, 258, 259, 251), (248, 256, 257, 249), (246, 254, 255, 247), (256, 264, 265, 257), (254, 262, 263, 255), (252, 260, 261, 253), (259, 267, 260, 252), (257, 265, 266, 258), (255, 263, 264, 256), (253, 261, 262, 254), (261, 268, 262), (266, 268, 267), (264, 268, 265), (262, 268, 263), (260, 268, 261), (267, 268, 260), (265, 268, 266), (263, 268, 264), (269, 271, 272, 270), (271, 273, 274, 272), (273, 275, 276, 274), (275, 277, 278, 276), (277, 279, 280, 278), (279, 281, 282, 280), (272, 274, 276, 278, 280, 282, 284, 270), (283, 269, 270, 284), (281, 283, 284, 282), (273, 287, 288, 275), (290, 298, 299, 291), (279, 290, 291, 281), (275, 288, 289, 277), (281, 291, 292, 283), (271, 286, 287, 273), (277, 289, 290, 279), (283, 292, 285, 269), (269, 285, 286, 271), (293, 301, 302, 294), (288, 296, 297, 289), (286, 294, 295, 287), (291, 299, 300, 292), (289, 297, 298, 290), (287, 295, 296, 288), (285, 293, 294, 286), (292, 300, 293, 285), (307, 315, 316, 308), (300, 308, 301, 293), (298, 306, 307, 299), (296, 304, 305, 297), (294, 302, 303, 295), (299, 307, 308, 300), (297, 305, 306, 298), (295, 303, 304, 296), (305, 313, 314, 306), (303, 311, 312, 304), (301, 309, 310, 302), (308, 316, 309, 301), (306, 314, 315, 307), (304, 312, 313, 305), (302, 310, 311, 303), (310, 317, 311), (315, 317, 316), (313, 317, 314), (311, 317, 312), (309, 317, 310), (316, 317, 309), (314, 317, 315), (312, 317, 313), (318, 320, 321, 319), (320, 322, 323, 321), (322, 324, 325, 323), (324, 326, 327, 325), (326, 328, 329, 327), (328, 330, 331, 329), (321, 323, 325, 327, 329, 331, 333, 319), (332, 318, 319, 333), (330, 332, 333, 331), (322, 336, 337, 324), (339, 347, 348, 340), (328, 339, 340, 330), (324, 337, 338, 326), (330, 340, 341, 332), (320, 335, 336, 322), (326, 338, 339, 328), (332, 341, 334, 318), (318, 334, 335, 320), (342, 350, 351, 343), (337, 345, 346, 338), (335, 343, 344, 336), (340, 348, 349, 341), (338, 346, 347, 339), (336, 344, 345, 337), (334, 342, 343, 335), (341, 349, 342, 334), (356, 364, 365, 357), (349, 357, 350, 342), (347, 355, 356, 348), (345, 353, 354, 346), (343, 351, 352, 344), (348, 356, 357, 349), (346, 354, 355, 347), (344, 352, 353, 345), (354, 362, 363, 355), (352, 360, 361, 353), (350, 358, 359, 351), (357, 365, 358, 350), (355, 363, 364, 356), (353, 361, 362, 354), (351, 359, 360, 352), (359, 366, 360), (364, 366, 365), (362, 366, 363), (360, 366, 361), (358, 366, 359), (365, 366, 358), (363, 366, 364), (361, 366, 362), (367, 369, 370, 368), (369, 371, 372, 370), (371, 373, 374, 372), (373, 375, 376, 374), (375, 377, 378, 376), (377, 379, 380, 378), (370, 372, 374, 376, 378, 380, 382, 368), (381, 367, 368, 382), (379, 381, 382, 380), (371, 385, 386, 373), (388, 396, 397, 389), (377, 388, 389, 379), (373, 386, 387, 375), (379, 389, 390, 381), (369, 384, 385, 371), (375, 387, 388, 377), (381, 390, 383, 367), (367, 383, 384, 369), (391, 399, 400, 392), (386, 394, 395, 387), (384, 392, 393, 385), (389, 397, 398, 390), (387, 395, 396, 388), (385, 393, 394, 386), (383, 391, 392, 384), (390, 398, 391, 383), (405, 413, 414, 406), (398, 406, 399, 391), (396, 404, 405, 397), (394, 402, 403, 395), (392, 400, 401, 393), (397, 405, 406, 398), (395, 403, 404, 396), (393, 401, 402, 394), (403, 411, 412, 404), (401, 409, 410, 402), (399, 407, 408, 400), (406, 414, 407, 399), (404, 412, 413, 405), (402, 410, 411, 403), (400, 408, 409, 401), (408, 415, 409), (413, 415, 414), (411, 415, 412), (409, 415, 410), (407, 415, 408), (414, 415, 407), (412, 415, 413), (410, 415, 411), (416, 418, 419, 417), (418, 420, 421, 419), (420, 422, 423, 421), (422, 424, 425, 423), (424, 426, 427, 425), (426, 428, 429, 427), (419, 421, 423, 425, 427, 429, 431, 417), (430, 416, 417, 431), (428, 430, 431, 429), (420, 434, 435, 422), (437, 445, 446, 438), (426, 437, 438, 428), (422, 435, 436, 424), (428, 438, 439, 430), (418, 433, 434, 420), (424, 436, 437, 426), (430, 439, 432, 416), (416, 432, 433, 418), (440, 448, 449, 441), (435, 443, 444, 436), (433, 441, 442, 434), (438, 446, 447, 439), (436, 444, 445, 437), (434, 442, 443, 435), (432, 440, 441, 433), (439, 447, 440, 432), (454, 462, 463, 455), (447, 455, 448, 440), (445, 453, 454, 446), (443, 451, 452, 444), (441, 449, 450, 442), (446, 454, 455, 447), (444, 452, 453, 445), (442, 450, 451, 443), (452, 460, 461, 453), (450, 458, 459, 451), (448, 456, 457, 449), (455, 463, 456, 448), (453, 461, 462, 454), (451, 459, 460, 452), (449, 457, 458, 450), (457, 464, 458), (462, 464, 463), (460, 464, 461), (458, 464, 459), (456, 464, 457), (463, 464, 456), (461, 464, 462), (459, 464, 460), (466, 465, 467, 468), (468, 467, 471, 472), (472, 471, 469, 470), (470, 469, 465, 466), (467, 481, 483, 471), (470, 476, 475, 472), (476, 480, 479, 475), (468, 474, 473, 466), (466, 473, 476, 470), (472, 475, 474, 468), (480, 477, 478, 479), (474, 478, 477, 473), (473, 477, 480, 476), (475, 479, 478, 474), (482, 484, 483, 481), (469, 484, 482, 465), (471, 483, 484, 469), (465, 482, 481, 467), (485, 486, 487, 488), (489, 485, 488, 490), (491, 492, 486, 485), (486, 493, 494, 487), (488, 487, 495, 496), (489, 490, 497, 498), (499, 491, 485, 489), (490, 488, 496, 500), (492, 502, 493, 486), (503, 504, 494, 493), (487, 494, 505, 495), (496, 495, 506, 507), (499, 489, 498, 508), (490, 500, 509, 497), (498, 497, 504, 503), (500, 496, 507, 511), (502, 492, 491, 499, 520, 510, 532, 555, 543, 522, 501, 512), (513, 503, 493, 502), (504, 514, 505, 494), (495, 505, 515, 506), (507, 506, 516, 517), (512, 529, 541, 543, 555, 556, 518, 520, 499, 508, 513, 502), (508, 498, 503, 513), (500, 511, 519, 509), (497, 509, 514, 504), (511, 507, 517, 521), (523, 524, 512, 501), (514, 525, 515, 505), (506, 515, 526, 516), (517, 516, 527, 528), (511, 521, 530, 519), (509, 519, 525, 514), (531, 528, 510, 520), (521, 517, 528, 531), (501, 522, 533, 534), (523, 501, 534, 535), (536, 537, 524, 523), (538, 529, 512, 524), (525, 539, 526, 515), (516, 526, 540, 527), (528, 527, 532, 510), (531, 520, 518, 542), (521, 531, 542, 530), (519, 530, 539, 525), (533, 522, 544, 545), (546, 534, 533, 547, 548), (536, 523, 535, 549), (550, 551, 537, 536), (552, 538, 524, 537), (538, 553, 557, 529), (539, 554, 540, 526), (527, 540, 555, 532), (529, 557, 558, 541), (542, 518, 556, 554), (530, 542, 554, 539), (543, 559, 544, 522), (560, 535, 534, 546), (547, 533, 545, 561), (545, 544, 562, 563), (546, 548, 564, 565), (548, 547, 566, 567), (536, 549, 589, 550), (568, 549, 535, 560), (569, 570, 551, 550), (571, 552, 537, 551), (552, 572, 553, 538), (554, 556, 555, 540), (573, 574, 575, 558, 557), (558, 576, 577, 541), (543, 541, 577, 559), (578, 560, 546, 565), (579, 547, 561, 580), (561, 545, 563, 581), (559, 582, 562, 544), (562, 583, 581, 563), (564, 548, 567, 584), (564, 585, 611, 565), (566, 547, 579, 586), (567, 566, 587, 588), (568, 560, 578, 590), (591, 589, 549, 568), (569, 550, 589, 592), (593, 594, 570, 569), (595, 571, 551, 570), (552, 571, 623, 572), (596, 597, 553, 572), (597, 573, 557, 553), (573, 598, 599, 574), (574, 600, 601, 575), (575, 602, 576, 558), (576, 603, 604, 577), (605, 578, 565), (606, 579, 580, 607), (580, 561, 581, 583), (559, 577, 604, 582), (562, 582, 608, 583), (564, 584, 609, 585), (567, 588, 610, 584), (587, 566, 586, 612), (613, 614, 588, 587), (615, 591, 568, 590), (605, 616, 590, 578), (617, 592, 589, 591), (593, 569, 592, 618), (619, 594, 593, 620), (621, 595, 570, 594), (595, 622, 623, 571), (624, 596, 572, 623), (596, 625, 626, 597), (626, 598, 573, 597), (599, 598, 661, 627), (599, 628, 600, 574), (600, 629, 630, 601), (601, 631, 632, 575), (632, 633, 602, 575), (602, 634, 603, 576), (604, 603, 634, 635), (605, 565, 611, 636), (606, 607, 633, 632), (579, 606, 637, 586), (607, 580, 583, 608), (604, 635, 608, 582), (584, 610, 638, 609), (609, 639, 640, 585), (614, 641, 610, 588), (611, 585, 640, 642), (612, 643, 613, 587), (586, 637, 644, 612), (614, 613, 645, 646), (615, 590, 616, 647), (617, 591, 615, 648), (649, 616, 605, 650), (651, 618, 592, 617), (620, 593, 618, 652), (619, 620, 653, 654), (619, 655, 621, 594), (622, 595, 621, 656), (657, 624, 623, 622), (658, 625, 596, 624), (659, 626, 625, 660), (659, 598, 626), (599, 627, 662, 628), (600, 628, 663, 629), (664, 630, 629, 665), (630, 666, 631, 601), (633, 635, 634, 602), (650, 605, 636, 667), (611, 642, 698, 636), (632, 631, 637, 606), (607, 608, 635, 633), (610, 641, 668, 638), (609, 638, 669, 639), (639, 670, 702, 640), (614, 646, 671, 641), (642, 640, 672, 673), (674, 643, 612, 644), (631, 666, 644, 637), (645, 613, 643, 675), (646, 645, 676, 677), (648, 615, 647, 678), (679, 651, 617, 648), (649, 650, 659, 660), (680, 647, 616, 649), (651, 681, 652, 618), (653, 620, 652), (619, 654, 682, 655), (683, 684, 654, 653), (655, 685, 656, 621), (686, 657, 622, 656), (657, 687, 658, 624), (658, 688, 660, 625), (659, 689, 661, 598), (661, 690, 691, 627), (662, 627, 691, 692), (628, 662, 693, 663), (665, 629, 663, 694), (665, 695, 696, 664), (666, 630, 664, 697), (650, 667, 689, 659), (667, 636, 698, 699), (641, 700, 701, 668), (668, 701, 669, 638), (639, 669, 736, 670), (646, 677, 703, 671), (641, 671, 704, 700), (705, 642, 673, 706), (640, 702, 707, 672), (673, 672, 708, 709), (674, 644, 666, 697), (643, 674, 710, 675), (676, 645, 675, 711), (677, 676, 712, 713), (678, 714, 679, 648), (715, 678, 647, 680), (681, 651, 679, 716), (680, 649, 660, 688), (683, 653, 652, 681), (717, 682, 654, 684), (682, 685, 655), (684, 683, 718, 719), (686, 656, 685, 720), (721, 687, 657, 686), (687, 722, 688, 658), (661, 689, 732, 690), (690, 723, 724, 691), (662, 692, 725, 693), (663, 693, 727, 694), (665, 694, 728, 695), (695, 729, 730, 696), (696, 731, 697, 664), (667, 699, 732, 689), (699, 698, 705, 733), (642, 705, 698), (737, 702, 670, 738), (742, 734, 700, 704), (733, 705, 706, 743), (706, 673, 709, 744), (702, 737, 745, 707), (672, 707, 746, 708), (709, 708, 747, 748), (697, 731, 710, 674), (675, 710, 749, 711), (676, 711, 712), (751, 713, 712, 752), (753, 714, 678, 715), (715, 680, 688, 722), (714, 754, 716, 679), (681, 716, 718, 683), (684, 719, 755, 717), (717, 720, 685, 682), (754, 756, 719, 718), (720, 757, 721, 686), (721, 758, 722, 687), (759, 760, 723, 690), (723, 761, 762, 724), (691, 724, 763, 764), (727, 693, 725, 765), (764, 726, 692, 691), (694, 727, 765, 766), (694, 766, 767, 728), (695, 728, 768, 729), (729, 769, 770, 730), (730, 771, 731, 696), (699, 733, 759, 732), (735, 701, 700, 734), (736, 669, 701, 735), (738, 670, 736, 772), (737, 738, 726, 764), (750, 739, 703, 677, 713), (773, 703, 739, 774), (775, 740, 671, 703), (740, 741, 704, 671), (741, 776, 742, 704), (777, 734, 742, 778), (733, 743, 760, 759), (743, 706, 744, 779), (744, 709, 748, 780), (764, 763, 745, 737), (707, 745, 781, 746), (708, 746, 782, 747), (747, 782, 780, 748), (731, 771, 749, 710), (711, 749, 752, 712), (713, 751, 783, 750), (751, 752, 770, 769), (753, 715, 722, 758), (754, 714, 753, 756), (716, 754, 718), (784, 755, 719, 756), (755, 757, 720, 717), (758, 721, 757, 784), (690, 732, 759), (760, 785, 761, 723), (761, 786, 787, 762), (724, 762, 788, 763), (789, 725, 692, 726), (765, 725, 789, 790), (766, 765, 790, 791), (792, 767, 766, 791), (767, 793, 794, 728), (728, 794, 811, 768), (768, 795, 796, 769, 729), (730, 770, 771), (734, 777, 797, 735), (735, 797, 772, 736), (738, 772, 789, 726), (750, 798, 800, 739), (773, 774, 814, 799), (703, 773, 802, 775), (739, 800, 801, 774), (740, 775, 802, 741), (803, 776, 741, 802), (778, 742, 776, 804), (777, 778, 792, 791), (743, 779, 785, 760), (779, 744, 780, 805), (763, 788, 781, 745), (746, 781, 806, 782), (771, 770, 752, 749), (769, 796, 783, 751), (783, 807, 798, 750), (784, 756, 753, 758), (757, 755, 784), (785, 808, 786, 761), (787, 786, 808, 809), (762, 787, 809, 788), (792, 810, 793, 767), (812, 813, 795, 768), (791, 790, 797, 777), (790, 789, 772, 797), (773, 799, 803, 802), (801, 800, 819, 815), (774, 801, 827, 814), (804, 776, 803, 816), (778, 804, 810, 792), (779, 805, 808, 785), (805, 780, 782, 806), (788, 809, 806, 781), (783, 796, 817, 807), (798, 807, 818, 819), (794, 793, 820, 811), (821, 820, 793, 810), (768, 811, 820, 812), (812, 822, 843, 813), (795, 813, 823, 824), (796, 795, 824, 817), (800, 798, 819), (825, 799, 814, 826), (815, 827, 801), (799, 825, 816, 803), (804, 816, 821, 810), (805, 806, 809, 808), (817, 828, 818, 807), (819, 818, 829, 830, 831, 832, 833, 834, 835, 836, 837, 838, 839, 840, 841, 842, 815), (812, 820, 821, 822), (813, 843, 859, 823), (823, 844, 828, 824), (825, 826, 843, 822), (814, 827, 845, 826), (845, 827, 815, 842), (822, 821, 816, 825), (824, 828, 817), (828, 844, 842, 841, 846, 847, 848, 849, 850, 851, 852, 853, 854, 855, 856, 857, 858, 829, 818), (844, 823, 859), (843, 826, 845, 859), (845, 842, 844, 859), (860, 861, 862, 863, 864), (861, 860, 865, 866, 867, 868, 869), (836, 876, 837), (835, 877, 876, 836), (837, 876, 881, 878, 838), (834, 879, 877, 835), (877, 880, 876), (838, 878, 882, 839), (833, 879, 834), (877, 879, 880), (876, 880, 881), (878, 881, 880, 883), (882, 878, 883, 884), (839, 882, 885, 840), (832, 886, 887, 879, 833), (880, 879, 887), (883, 880, 888, 889), (885, 882, 884, 890), (884, 883, 889, 891), (840, 885, 892, 846, 841), (831, 893, 886, 832), (887, 886, 894, 880), (880, 894, 895, 888), (896, 897, 898, 889, 888), (892, 885, 890, 899), (890, 884, 891, 900), (891, 889, 898, 901), (846, 892, 902, 847), (830, 903, 893, 831), (886, 893, 904, 894), (894, 904, 905, 895), (906, 907, 908, 909, 910, 888, 895, 905, 911, 912), (888, 910, 896), (909, 913, 914, 897, 896), (898, 897, 915, 916), (902, 892, 899, 917), (899, 890, 918, 919), (890, 900, 920, 918), (900, 891, 901, 921), (901, 898, 916, 922), (847, 902, 923, 848), (858, 924, 903, 830, 829), (893, 903, 925, 904), (904, 925, 911, 905), (926, 927, 906, 912), (927, 928, 907, 906), (928, 929, 908, 907), (929, 930, 909, 908), (896, 910, 909), (925, 926, 912, 911), (930, 931, 913, 909), (913, 932, 933, 914), (897, 914, 934, 915), (916, 915, 935, 936), (923, 902, 917, 937), (917, 899, 919, 938), (919, 918, 939, 940), (900, 941, 942, 920), (918, 920, 943, 939), (941, 900, 921, 944), (921, 901, 922, 945), (922, 916, 936, 946), (848, 923, 947, 849), (857, 948, 924, 858), (903, 924, 926, 925), (924, 948, 927, 926), (948, 949, 928, 927), (949, 950, 929, 928), (950, 951, 930, 929), (952, 947, 931, 930), (931, 937, 932, 913), (932, 953, 954, 933), (914, 933, 955, 934), (915, 934, 956, 935), (936, 935, 865, 860, 864), (947, 923, 937, 931), (937, 917, 953, 932), (953, 917, 938, 957), (938, 919, 940, 958), (939, 959, 969, 940), (941, 953, 957, 942), (920, 942, 960, 943), (939, 943, 961, 959), (953, 941, 944, 954), (944, 921, 945, 962), (945, 922, 946, 963), (863, 946, 936, 864), (849, 947, 952, 964, 850), (856, 949, 948, 857), (855, 950, 949, 856), (951, 950, 855, 854, 965), (965, 930, 951), (930, 964, 952), (933, 954, 966, 955), (934, 955, 967, 956), (865, 935, 956, 866), (957, 938, 958, 968), (940, 969, 976, 958), (942, 957, 968, 960), (960, 970, 961, 943), (959, 961, 971, 972), (954, 944, 962, 966), (962, 945, 963, 973), (862, 963, 946, 863), (850, 964, 851), (974, 930, 965), (974, 964, 930), (955, 966, 975, 967), (866, 956, 967, 867), (968, 958, 976, 977), (959, 972, 979, 969), (968, 977, 970, 960), (970, 978, 971, 961), (979, 972, 971, 978), (966, 962, 973, 975), (973, 963, 862, 861, 869), (851, 964, 974, 852), (853, 965, 854), (852, 974, 965, 853), (867, 967, 975, 868), (977, 976, 980, 981), (969, 979, 980, 976), (977, 981, 978, 970), (980, 979, 978, 981), (868, 975, 973, 869), (870, 871, 872, 873), (874, 873, 872, 875)])
me_rifle.polygons.foreach_set('material_index', [1, 1, 1, 1, 1, 1, 1, 1, 1, 1, 1, 1, 1, 1, 1, 1, 1, 1, 1, 1, 1, 1, 5, 5, 5, 5, 5, 5, 5, 5, 5, 5, 5, 5, 5, 5, 5, 5, 5, 5, 5, 5, 5, 5, 5, 5, 5, 5, 6, 5, 5, 5, 5, 5, 5, 5, 6, 6, 6, 6, 6, 6, 6, 6, 6, 6, 6, 6, 6, 6, 6, 5, 5, 5, 5, 5, 5, 5, 5, 5, 5, 5, 5, 5, 5, 5, 5, 5, 5, 5, 5, 5, 5, 5, 5, 5, 5, 6, 5, 5, 5, 5, 5, 5, 5, 6, 6, 6, 6, 6, 6, 6, 6, 6, 6, 6, 6, 6, 6, 6, 5, 5, 5, 5, 5, 5, 5, 5, 5, 5, 5, 5, 5, 5, 5, 5, 5, 5, 5, 5, 5, 5, 5, 5, 5, 5, 6, 5, 5, 5, 5, 5, 5, 5, 6, 6, 6, 6, 6, 6, 6, 6, 6, 6, 6, 6, 6, 6, 6, 5, 5, 5, 5, 5, 5, 5, 5, 5, 5, 5, 5, 5, 5, 5, 5, 5, 5, 5, 5, 5, 5, 5, 5, 5, 5, 6, 5, 5, 5, 5, 5, 5, 5, 6, 6, 6, 6, 6, 6, 6, 6, 6, 6, 6, 6, 6, 6, 6, 5, 5, 5, 5, 5, 5, 5, 5, 5, 5, 5, 5, 5, 5, 5, 5, 5, 5, 5, 5, 5, 5, 5, 5, 5, 5, 6, 5, 5, 5, 5, 5, 5, 5, 6, 6, 6, 6, 6, 6, 6, 6, 6, 6, 6, 6, 6, 6, 6, 5, 5, 5, 5, 5, 5, 5, 5, 5, 5, 5, 5, 5, 5, 5, 5, 5, 5, 5, 5, 5, 5, 5, 5, 5, 5, 6, 5, 5, 5, 5, 5, 5, 5, 6, 6, 6, 6, 6, 6, 6, 6, 6, 6, 6, 6, 6, 6, 6, 5, 5, 5, 5, 5, 5, 5, 5, 5, 5, 5, 5, 5, 5, 5, 5, 5, 5, 5, 5, 5, 5, 5, 5, 5, 5, 6, 5, 5, 5, 5, 5, 5, 5, 6, 6, 6, 6, 6, 6, 6, 6, 6, 6, 6, 6, 6, 6, 6, 5, 5, 5, 5, 5, 5, 5, 5, 5, 5, 5, 5, 5, 5, 5, 5, 5, 5, 5, 5, 5, 5, 5, 5, 5, 5, 6, 5, 5, 5, 5, 5, 5, 5, 6, 6, 6, 6, 6, 6, 6, 6, 6, 6, 6, 6, 6, 6, 6, 5, 5, 5, 5, 5, 5, 5, 5, 5, 5, 5, 5, 5, 5, 5, 5, 5, 5, 5, 5, 5, 5, 5, 5, 5, 5, 6, 5, 5, 5, 5, 5, 5, 5, 6, 6, 6, 6, 6, 6, 6, 6, 6, 6, 6, 6, 6, 6, 6, 2, 2, 2, 2, 2, 2, 2, 2, 2, 2, 2, 2, 2, 2, 2, 2, 2, 2, 2, 2, 2, 2, 2, 2, 2, 2, 2, 2, 2, 2, 2, 2, 2, 2, 0, 2, 2, 2, 2, 0, 2, 2, 2, 2, 0, 2, 2, 2, 2, 2, 2, 2, 0, 0, 0, 0, 2, 2, 2, 2, 2, 2, 0, 0, 0, 0, 0, 0, 2, 2, 0, 2, 2, 0, 0, 0, 0, 0, 0, 0, 0, 0, 0, 0, 2, 0, 0, 0, 0, 0, 0, 0, 1, 0, 0, 0, 0, 0, 0, 0, 0, 0, 0, 0, 0, 0, 0, 0, 0, 0, 0, 0, 0, 1, 0, 0, 0, 0, 0, 0, 0, 0, 0, 0, 0, 0, 0, 0, 0, 0, 0, 0, 0, 0, 1, 0, 0, 0, 0, 1, 0, 2, 0, 2, 0, 0, 0, 0, 0, 0, 0, 0, 1, 0, 0, 0, 0, 0, 0, 0, 0, 0, 0, 0, 0, 2, 0, 0, 0, 2, 2, 0, 2, 0, 0, 0, 0, 0, 0, 0, 0, 0, 1, 1, 1, 0, 0, 0, 0, 0, 2, 2, 0, 0, 0, 0, 0, 2, 0, 2, 2, 0, 0, 2, 2, 1, 0, 0, 0, 1, 0, 0, 0, 0, 1, 1, 1, 1, 0, 0, 0, 2, 2, 2, 0, 0, 0, 0, 2, 2, 2, 2, 0, 2, 1, 2, 1, 1, 0, 0, 1, 1, 0, 0, 0, 1, 1, 1, 1, 0, 0, 2, 1, 2, 2, 2, 0, 0, 0, 1, 0, 2, 0, 2, 2, 2, 1, 1, 0, 0, 0, 0, 2, 1, 1, 2, 1, 1, 1, 0, 1, 1, 1, 0, 0, 1, 1, 1, 0, 2, 1, 1, 1, 2, 2, 0, 0, 0, 0, 1, 1, 0, 2, 2, 0, 1, 1, 0, 3, 3, 0, 0, 1, 1, 1, 1, 1, 1, 0, 0, 1, 1, 1, 1, 0, 1, 0, 2, 1, 1, 0, 3, 0, 1, 1, 1, 0, 1, 3, 3, 1, 1, 0, 0, 1, 1, 1, 1, 3, 1, 1, 1, 1, 0, 1, 1, 0, 1, 1, 1, 1, 1, 0, 1, 1, 1, 4, 4, 4, 4, 4, 4, 4, 4, 4, 4, 4, 4, 4, 4, 4, 4, 4, 4, 4, 4, 4, 4, 4, 4, 4, 4, 4, 4, 4, 4, 4, 4, 4, 4, 4, 4, 4, 4, 4, 4, 4, 4, 4, 4, 4, 4, 4, 4, 4, 4, 4, 4, 4, 4, 4, 4, 4, 4, 4, 4, 4, 4, 4, 4, 4, 4, 4, 4, 4, 4, 4, 4, 4, 4, 4, 4, 4, 4, 4, 4, 4, 4, 4, 4, 4, 4, 4, 4, 4, 4, 4, 4, 4, 4, 4, 4, 4, 4, 4, 4, 4, 4, 4, 4, 4, 4, 4, 4, 4, 4, 4, 4, 4, 4, 4, 4, 4, 4, 4, 4, 4, 4, 4, 0, 0])
me_rifle.materials.append(mat_lightwood)
me_rifle.materials.append(mat_black)
me_rifle.materials.append(mat_metal)
me_rifle.materials.append(mat_darkwood)
me_rifle.materials.append(mat_barrels)
me_rifle.materials.append(mat_bulletyellow)
me_rifle.materials.append(mat_bulletorange)
me_rifle.use_remesh_preserve_volume = False
me_rifle.use_remesh_preserve_attributes = False
me_rifle.use_mirror_vertex_groups = False
me_rifle.update()
arm_armature = bpy.data.armatures.new('Armature')  # bones are not reproduced

# ---- objects
ob_riflearmature = bpy.data.objects.new('RifleArmature', arm_armature)
ob_rifle = bpy.data.objects.new('Rifle', me_rifle)

# ---- transforms, parenting, visibility, modifiers, constraints
ob_riflearmature.location = (-0.06478, -1.896, 0.03069)
ob_riflearmature.rotation_euler = (-3.727, 1.227e-16, 4.071e-16)
ob_riflearmature.show_in_front = True
ob_riflearmature.lineart.crease_threshold = 0.0
ob_rifle.parent = ob_riflearmature
ob_rifle.matrix_parent_inverse = Matrix(((1.0, 0.0, 1.863e-09, 0.06478), (4.071e-16, -0.8334, 0.5527, -1.597), (1.227e-16, -0.5527, -0.8334, -1.022), (0.0, 0.0, 0.0, 1.0)))
ob_rifle.location = (0.0, -4.348, -0.2658)
ob_rifle.lineart.crease_threshold = 0.0
_vg = ob_rifle.vertex_groups.new(name='Control')
_vg.add([0, 1, 2, 3, 4, 5, 6, 7, 8, 9, 10, 11, 12, 13, 14, 15, 16, 17, 18, 19, 20, 21, 22, 23, 24, 25, 26, 27, 28, 29, 30, 31, 32, 33, 34, 35, 36, 37, 38, 39, 40, 41, 42, 43, 44, 45, 46, 47, 48, 49, 50, 51, 52, 53, 54, 55, 56, 57, 58, 59, 60, 61, 62, 63, 64, 65, 66, 67, 68, 69, 70, 71, 72, 73, 74, 75, 76, 77, 78, 79, 80, 81, 82, 83, 84, 85, 86, 87, 88, 89, 90, 91, 92, 93, 94, 95, 96, 97, 98, 99, 100, 101, 102, 103, 104, 105, 106, 107, 108, 109, 110, 111, 112, 113, 114, 115, 116, 117, 118, 119, 120, 121, 122, 123, 124, 125, 126, 127, 128, 129, 130, 131, 132, 133, 134, 135, 136, 137, 138, 139, 140, 141, 142, 143, 144, 145, 146, 147, 148, 149, 150, 151, 152, 153, 154, 155, 156, 157, 158, 159, 160, 161, 162, 163, 164, 165, 166, 167, 168, 169, 170, 171, 172, 173, 174, 175, 176, 177, 178, 179, 180, 181, 182, 183, 184, 185, 186, 187, 188, 189, 190, 191, 192, 193, 194, 195, 196, 197, 198, 199, 200, 201, 202, 203, 204, 205, 206, 207, 208, 209, 210, 211, 212, 213, 214, 215, 216, 217, 218, 219, 220, 221, 222, 223, 224, 225, 226, 227, 228, 229, 230, 231, 232, 233, 234, 235, 236, 237, 238, 239, 240, 241, 242, 243, 244, 245, 246, 247, 248, 249, 250, 251, 252, 253, 254, 255, 256, 257, 258, 259, 260, 261, 262, 263, 264, 265, 266, 267, 268, 269, 270, 271, 272, 273, 274, 275, 276, 277, 278, 279, 280, 281, 282, 283, 284, 285, 286, 287, 288, 289, 290, 291, 292, 293, 294, 295, 296, 297, 298, 299, 300, 301, 302, 303, 304, 305, 306, 307, 308, 309, 310, 311, 312, 313, 314, 315, 316, 317, 318, 319, 320, 321, 322, 323, 324, 325, 326, 327, 328, 329, 330, 331, 332, 333, 334, 335, 336, 337, 338, 339, 340, 341, 342, 343, 344, 345, 346, 347, 348, 349, 350, 351, 352, 353, 354, 355, 356, 357, 358, 359, 360, 361, 362, 363, 364, 365, 366, 367, 368, 369, 370, 371, 372, 373, 374, 375, 376, 377, 378, 379, 380, 381, 382, 383, 384, 385, 386, 387, 388, 389, 390, 391, 392, 393, 394, 395, 396, 397, 398, 399, 400, 401, 402, 403, 404, 405, 406, 407, 408, 409, 410, 411, 412, 413, 414, 415, 416, 417, 418, 419, 420, 421, 422, 423, 424, 425, 426, 427, 428, 429, 430, 431, 432, 433, 434, 435, 436, 437, 438, 439, 440, 441, 442, 443, 444, 445, 446, 447, 448, 449, 450, 451, 452, 453, 454, 455, 456, 457, 458, 459, 460, 461, 462, 463, 464, 465, 466, 467, 468, 469, 470, 471, 472, 473, 474, 475, 476, 477, 478, 479, 480, 481, 482, 483, 484, 485, 486, 487, 488, 489, 490, 491, 492, 493, 494, 495, 496, 497, 498, 499, 500, 501, 502, 503, 504, 505, 506, 507, 508, 509, 510, 511, 512, 513, 514, 515, 516, 517, 518, 519, 520, 521, 522, 523, 524, 525, 526, 527, 528, 529, 530, 531, 532, 533, 534, 535, 536, 537, 538, 539, 540, 541, 542, 543, 544, 545, 546, 547, 548, 549, 550, 551, 552, 553, 554, 555, 556, 557, 558, 559, 560, 561, 562, 563, 564, 565, 566, 567, 568, 569, 570, 571, 572, 573, 574, 575, 576, 577, 578, 579, 580, 581, 582, 583, 584, 585, 586, 587, 588, 589, 590, 591, 592, 593, 594, 595, 596, 597, 598, 599, 600, 601, 602, 603, 604, 605, 606, 607, 608, 609, 610, 611, 612, 613, 614, 615, 616, 617, 618, 619, 620, 621, 622, 623, 624, 625, 626, 627, 628, 629, 630, 631, 632, 633, 634, 635, 636, 637, 638, 639, 640, 641, 642, 643, 644, 645, 646, 647, 648, 649, 650, 651, 652, 653, 654, 655, 656, 657, 658, 659, 660, 661, 662, 663, 664, 665, 666, 667, 668, 669, 670, 671, 672, 673, 674, 675, 676, 677, 678, 679, 680, 681, 682, 683, 684, 685, 686, 687, 688, 689, 690, 691, 692, 693, 694, 695, 696, 697, 698, 699, 700, 701, 702, 703, 704, 705, 706, 707, 708, 709, 710, 711, 712, 713, 714, 715, 716, 717, 718, 719, 720, 721, 722, 723, 724, 725, 726, 727, 728, 729, 730, 731, 732, 733, 734, 735, 736, 737, 738, 739, 740, 741, 742, 743, 744, 745, 746, 747, 748, 749, 750, 751, 752, 753, 754, 755, 756, 757, 758, 759, 760, 761, 762, 763, 764, 765, 766, 767, 768, 769, 770, 771, 772, 773, 774, 775, 776, 777, 778, 779, 780, 781, 782, 783, 784, 785, 786, 787, 788, 789, 790, 791, 792, 793, 794, 795, 796, 797, 798, 799, 800, 801, 802, 803, 804, 805, 806, 807, 808, 809, 810, 811, 812, 813, 814, 815, 816, 817, 818, 819, 820, 821, 822, 823, 824, 825, 826, 827, 828, 829, 830, 831, 832, 833, 834, 835, 836, 837, 838, 839, 840, 841, 842, 843, 844, 845, 846, 847, 848, 849, 850, 851, 852, 853, 854, 855, 856, 857, 858, 859, 860, 861, 862, 863, 864, 865, 866, 867, 868, 869, 870, 871, 872, 873, 874, 875, 876, 877, 878, 879, 880, 881, 882, 883, 884, 885, 886, 887, 888, 889, 890, 891, 892, 893, 894, 895, 896, 897, 898, 899, 900, 901, 902, 903, 904, 905, 906, 907, 908, 909, 910, 911, 912, 913, 914, 915, 916, 917, 918, 919, 920, 921, 922, 923, 924, 925, 926, 927, 928, 929, 930, 931, 932, 933, 934, 935, 936, 937, 938, 939, 940, 941, 942, 943, 944, 945, 946, 947, 948, 949, 950, 951, 952, 953, 954, 955, 956, 957, 958, 959, 960, 961, 962, 963, 964, 965, 966, 967, 968, 969, 970, 971, 972, 973, 974, 975, 976, 977, 978, 979, 980, 981], 1.0, 'REPLACE')
_vg = ob_rifle.vertex_groups.new(name='Trigger')
_vg.add([465, 466, 467, 468, 469, 470, 471, 472, 473, 474, 475, 476, 477, 478, 479, 480, 481, 482, 483, 484], 1.0, 'REPLACE')
_vg = ob_rifle.vertex_groups.new(name='Bullet')
_vg.add([416, 417, 418, 419, 420, 421, 422, 423, 424, 425, 426, 427, 428, 429, 430, 431, 432, 433, 434, 435, 436, 437, 438, 439, 440, 441, 442, 443, 444, 445, 446, 447, 448, 449, 450, 451, 452, 453, 454, 455, 456, 457, 458, 459, 460, 461, 462, 463, 464], 1.0, 'REPLACE')
_vg = ob_rifle.vertex_groups.new(name='Magazine')
_vg.add([0, 1, 2, 3, 4, 5, 6, 7, 8, 9, 10, 11, 12, 13, 14, 15, 16, 17, 18, 19, 20, 21, 22, 23, 24, 25, 26, 27, 28, 29, 30, 31, 32, 33, 34, 35, 36, 37, 38, 39, 40, 41, 42, 43, 44, 45, 46, 47, 48, 49, 50, 51, 52, 53, 54, 55, 56, 57, 58, 59, 60, 61, 62, 63, 64, 65, 66, 67, 68, 69, 70, 71, 72, 73, 74, 75, 76, 77, 78, 79, 80, 81, 82, 83, 84, 85, 86, 87, 88, 89, 90, 91, 92, 93, 94, 95, 96, 97, 98, 99, 100, 101, 102, 103, 104, 105, 106, 107, 108, 109, 110, 111, 112, 113, 114, 115, 116, 117, 118, 119, 120, 121, 122, 123, 124, 125, 126, 127, 128, 129, 130, 131, 132, 133, 134, 135, 136, 137, 138, 139, 140, 141, 142, 143, 144, 145, 146, 147, 148, 149, 150, 151, 152, 153, 154, 155, 156, 157, 158, 159, 160, 161, 162, 163, 164, 165, 166, 167, 168, 169, 170, 171, 172, 173, 174, 175, 176, 177, 178, 179, 180, 181, 182, 183, 184, 185, 186, 187, 188, 189, 190, 191, 192, 193, 194, 195, 196, 197, 198, 199, 200, 201, 202, 203, 204, 205, 206, 207, 208, 209, 210, 211, 212, 213, 214, 215, 216, 217, 218, 219, 220, 221, 222, 223, 224, 225, 226, 227, 228, 229, 230, 231, 232, 233, 234, 235, 236, 237, 238, 239, 240, 241, 242, 243, 244, 245, 246, 247, 248, 249, 250, 251, 252, 253, 254, 255, 256, 257, 258, 259, 260, 261, 262, 263, 264, 265, 266, 267, 268, 269, 270, 271, 272, 273, 274, 275, 276, 277, 278, 279, 280, 281, 282, 283, 284, 285, 286, 287, 288, 289, 290, 291, 292, 293, 294, 295, 296, 297, 298, 299, 300, 301, 302, 303, 304, 305, 306, 307, 308, 309, 310, 311, 312, 313, 314, 315, 316, 317, 318, 319, 320, 321, 322, 323, 324, 325, 326, 327, 328, 329, 330, 331, 332, 333, 334, 335, 336, 337, 338, 339, 340, 341, 342, 343, 344, 345, 346, 347, 348, 349, 350, 351, 352, 353, 354, 355, 356, 357, 358, 359, 360, 361, 362, 363, 364, 365, 366, 367, 368, 369, 370, 371, 372, 373, 374, 375, 376, 377, 378, 379, 380, 381, 382, 383, 384, 385, 386, 387, 388, 389, 390, 391, 392, 393, 394, 395, 396, 397, 398, 399, 400, 401, 402, 403, 404, 405, 406, 407, 408, 409, 410, 411, 412, 413, 414, 415], 1.0, 'REPLACE')
_m = ob_rifle.modifiers.new('Armature', 'ARMATURE')
_m.object = ob_riflearmature
_m.use_deform_preserve_volume = True

# ---- collection membership
col_collection_1.objects.link(ob_riflearmature)
col_collection_1.objects.link(ob_rifle)

# ---- scene / render settings (as saved in the file)
scene.frame_start = 1; scene.frame_end = 20; scene.frame_set(0)
scene.render.engine = 'CYCLES'
scene.render.resolution_x = 1000
scene.render.resolution_y = 1000
scene.render.fps = 10
scene.render.dither_intensity = 0.0
scene.cycles.use_denoising = False
scene.cycles.samples = 300
scene.cycles.sampling_pattern = 'TABULATED_SOBOL'
scene.cycles.light_sampling_threshold = 0.0
scene.cycles.use_adaptive_sampling = False
scene.cycles.use_light_tree = False
scene.cycles.blur_glossy = 0.0
scene.cycles.pixel_filter_type = 'GAUSSIAN'
scene.cycles.sample_clamp_indirect = 0.0
scene.view_settings.view_transform = 'Standard'
bpy.context.view_layer.update()

# ---- added for rendering (the .blend has no active camera): camera
cam_auto = bpy.data.cameras.new('AutoCamera')
cam_auto.lens = 50.0
cam_auto.sensor_width = 36.0
cam_auto.clip_end = 1000.0
ob_auto_camera = bpy.data.objects.new('AutoCamera', cam_auto)
scene.collection.objects.link(ob_auto_camera)
ob_auto_camera.location = (9.02244, -10.8763, 7.162)
ob_auto_camera.rotation_euler = (1.09748, -7.21219e-08, 0.694738)
scene.camera = ob_auto_camera
bpy.context.view_layer.update()
